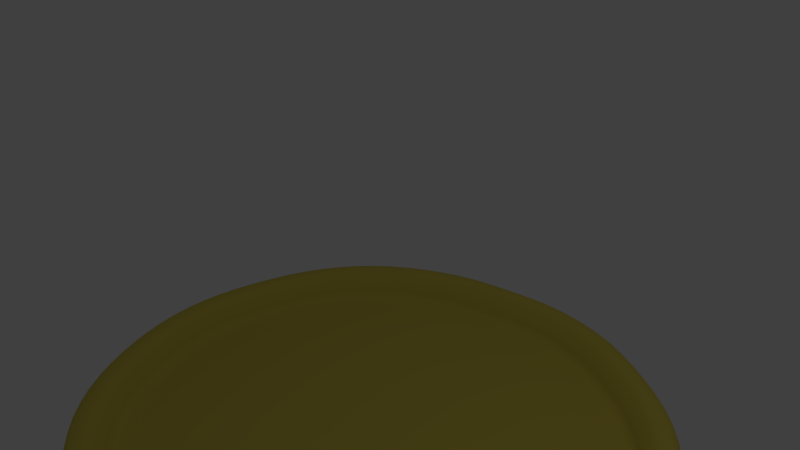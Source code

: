 # Source: Pizza_Empty.blend  (saved by Blender 2.78.0; exported with 4.5.12 LTS)
import bpy
from mathutils import Matrix  # noqa: F401  (used for matrix-valued properties, if any)

bpy.ops.wm.read_factory_settings(use_empty=True)
scene = bpy.context.scene
scene.name = 'Scene'

# ---- collections
col_collection_1 = bpy.data.collections.new('Collection 1'); scene.collection.children.link(col_collection_1)

# ---- materials (node trees are filled in below, after node groups)
mat_material = bpy.data.materials.new('Material')
mat_material.alpha_threshold = 0.0
mat_material.use_transparent_shadow = False
mat_material.diffuse_color = (0.6619, 0.5491, 0.0871, 1.0)
mat_material.roughness = 0.5
mat_material.specular_intensity = 0.2158
mat_material.line_color = (0.0, 0.0, 0.0, 1.0)

# ---- material node trees

# ---- world
world_world = bpy.data.worlds.new('World'); scene.world = world_world
world_world.color = (0.05088, 0.05088, 0.05088)
world_world.use_sun_shadow = False
world_world.sun_shadow_jitter_overblur = 0.0
world_world.cycles.sampling_method = 'MANUAL'

# ---- cameras
cam_camera = bpy.data.cameras.new('Camera')
cam_camera.clip_end = 100.0
cam_camera.lens = 35.0
cam_camera.sensor_width = 32.0
cam_camera.sensor_height = 18.0
cam_camera.ortho_scale = 7.314
cam_camera.dof.focus_distance = 0.0
cam_camera.dof.aperture_fstop = 128.0

# ---- lights
light_lamp = bpy.data.lights.new('Lamp', 'POINT')
light_lamp.transmission_factor = 0.0
light_lamp.cutoff_distance = 30.0
light_lamp.energy = 100.0
light_lamp.shadow_buffer_clip_start = 1.001
light_lamp.shadow_soft_size = 0.1
light_lamp.shadow_maximum_resolution = 0.006
light_lamp.use_absolute_resolution = True

# ---- meshes
me_cube = bpy.data.meshes.new('Cube')
me_cube.from_pydata([(2.978, 2.974, 0.0), (3.147, -3.233, 0.0), (-3.146, -3.233, 0.0), (-3.146, 3.144, 0.0), (1.824, 3.65, 0.0), (0.0, 4.177, 0.0), (1.955, -3.941, 0.0), (-1.883, 3.844, 0.0), (0.03095, -4.357, 0.0), (-1.873, -3.981, 0.0), (3.877, 1.694, 0.0), (4.35, -0.1318, 0.0), (3.925, -2.11, 0.0), (-3.924, -2.219, 0.0), (-4.508, -0.1172, 0.0), (-3.984, 2.093, 0.0), (2.517, -2.594, 0.0), (3.297, -0.04458, 0.0), (2.517, 2.505, 0.0), (0.0006768, -3.385, 0.0), (0.0, 0.0, 0.0), (0.0006775, 3.296, 0.0), (-2.515, -2.594, 0.0), (-3.296, -0.04458, 0.0), (-2.515, 2.505, 0.0), (4.228, 0.7144, 0.0), (-4.367, 0.8669, 0.0), (2.907, 1.23, 0.0), (0.0003388, 1.648, 0.0), (-2.906, 1.23, 0.0), (4.204, -1.169, 0.0), (-4.392, -1.077, 0.0), (2.907, -1.319, 0.0), (0.0003384, -1.693, 0.0), (-2.906, -1.319, 0.0), (-0.9415, 4.01, 0.0), (-0.7393, -4.316, 0.0), (-1.257, 2.9, 0.0), (-1.648, -0.02229, 0.0), (-1.257, -2.989, 0.0), (-1.453, 1.439, 0.0), (-1.453, -1.506, 0.0), (1.094, -4.225, 0.0), (1.093, 3.998, 0.0), (1.259, 2.9, 0.0), (1.649, -0.02229, 0.0), (1.259, -2.989, 0.0), (1.454, 1.439, 0.0), (1.454, -1.506, 0.0), (3.061, 3.061, 0.09079), (3.236, -3.32, 0.09079), (-3.234, -3.32, 0.09079), (-3.234, 3.235, 0.09079), (1.875, 3.755, 0.09079), (0.00023, 4.297, 0.09079), (2.01, -4.047, 0.09079), (-1.935, 3.954, 0.09079), (0.03204, -4.475, 0.09079), (-1.925, -4.089, 0.09079), (3.985, 1.744, 0.09079), (4.471, -0.132, 0.09079), (4.035, -2.165, 0.09079), (-4.033, -2.277, 0.09079), (-4.634, -0.1171, 0.09079), (-4.095, 2.155, 0.09079), (4.347, 0.7377, 0.09079), (-4.489, 0.8946, 0.09079), (4.322, -1.198, 0.09079), (-4.514, -1.104, 0.09079), (-0.9675, 4.126, 0.09079), (-0.7597, -4.433, 0.09079), (1.125, -4.339, 0.09079), (1.124, 4.113, 0.09079), (3.115, 3.116, 0.1917), (3.292, -3.376, 0.1917), (-3.29, -3.376, 0.1917), (-3.29, 3.294, 0.1917), (1.908, 3.823, 0.1917), (0.000378, 4.374, 0.1917), (2.045, -4.116, 0.1917), (-1.969, 4.026, 0.1917), (0.03274, -4.551, 0.1917), (-1.958, -4.158, 0.1917), (4.055, 1.777, 0.1917), (4.55, -0.1322, 0.1917), (4.106, -2.201, 0.1917), (-4.104, -2.315, 0.1917), (-4.714, -0.117, 0.1917), (-4.167, 2.195, 0.1917), (4.423, 0.7528, 0.1917), (-4.567, 0.9123, 0.1917), (4.397, -1.217, 0.1917), (-4.593, -1.121, 0.1917), (-0.9843, 4.2, 0.1917), (-0.7729, -4.508, 0.1917), (1.144, -4.413, 0.1917), (1.144, 4.187, 0.1917), (3.113, 3.115, 0.3178), (3.291, -3.374, 0.3178), (-3.288, -3.374, 0.3178), (-3.288, 3.292, 0.3178), (1.907, 3.821, 0.3178), (0.000374, 4.372, 0.3178), (2.044, -4.114, 0.3178), (-1.968, 4.024, 0.3178), (0.03272, -4.549, 0.3178), (-1.957, -4.156, 0.3178), (4.053, 1.776, 0.3178), (4.547, -0.1322, 0.3178), (4.104, -2.2, 0.3178), (-4.102, -2.314, 0.3178), (-4.712, -0.117, 0.3178), (-4.165, 2.194, 0.3178), (4.421, 0.7524, 0.3178), (-4.565, 0.9118, 0.3178), (4.395, -1.217, 0.3178), (-4.59, -1.12, 0.3178), (-0.9838, 4.198, 0.3178), (-0.7725, -4.506, 0.3178), (1.144, -4.411, 0.3178), (1.143, 4.185, 0.3178), (3.101, 3.103, 0.4271), (3.278, -3.362, 0.4271), (-3.276, -3.362, 0.4271), (-3.276, 3.279, 0.4271), (1.9, 3.806, 0.4271), (0.000341, 4.355, 0.4271), (2.036, -4.099, 0.4271), (-1.961, 4.008, 0.4271), (0.03257, -4.532, 0.4271), (-1.95, -4.141, 0.4271), (4.038, 1.769, 0.4271), (4.53, -0.1321, 0.4271), (4.088, -2.192, 0.4271), (-4.086, -2.305, 0.4271), (-4.694, -0.117, 0.4271), (-4.149, 2.185, 0.4271), (4.404, 0.749, 0.4271), (-4.548, 0.9079, 0.4271), (4.378, -1.212, 0.4271), (-4.573, -1.117, 0.4271), (-0.9801, 4.181, 0.4271), (-0.7696, -4.489, 0.4271), (1.139, -4.394, 0.4271), (1.139, 4.169, 0.4271), (3.012, 3.009, 0.5112), (3.183, -3.268, 0.5112), (-3.182, -3.268, 0.5112), (-3.182, 3.181, 0.5112), (1.844, 3.693, 0.5112), (9.319e-05, 4.226, 0.5112), (1.977, -3.984, 0.5112), (-1.904, 3.888, 0.5112), (0.03139, -4.405, 0.5112), (-1.894, -4.025, 0.5112), (3.921, 1.714, 0.5112), (4.399, -0.1319, 0.5112), (3.97, -2.132, 0.5112), (-3.968, -2.242, 0.5112), (-4.559, -0.1172, 0.5112), (-4.029, 2.118, 0.5112), (4.276, 0.7238, 0.5112), (-4.417, 0.8781, 0.5112), (4.252, -1.181, 0.5112), (-4.441, -1.088, 0.5112), (-0.952, 4.057, 0.5112), (-0.7476, -4.363, 0.5112), (1.106, -4.271, 0.5112), (1.106, 4.045, 0.5112), (2.877, 2.869, 0.5112), (3.04, -3.127, 0.5112), (-3.04, -3.127, 0.5112), (-3.04, 3.033, 0.5112), (1.762, 3.522, 0.5112), (-0.0002799, 4.031, 0.5112), (1.888, -3.811, 0.5112), (-1.819, 3.709, 0.5112), (0.02962, -4.213, 0.5112), (-1.81, -3.85, 0.5112), (3.745, 1.632, 0.5112), (4.202, -0.1314, 0.5112), (3.792, -2.042, 0.5112), (-3.791, -2.148, 0.5112), (-4.355, -0.1174, 0.5112), (-3.849, 2.018, 0.5112), (4.084, 0.686, 0.5112), (-4.219, 0.8333, 0.5112), (4.061, -1.134, 0.5112), (-4.243, -1.045, 0.5112), (-0.9098, 3.87, 0.5112), (-0.7145, -4.173, 0.5112), (1.056, -4.085, 0.5112), (1.056, 3.858, 0.5112), (2.787, 2.777, 0.3653), (2.946, -3.035, 0.3653), (-2.946, -3.035, 0.3653), (-2.946, 2.935, 0.3653), (1.707, 3.409, 0.3653), (-0.000526, 3.903, 0.3653), (1.83, -3.697, 0.3653), (-1.763, 3.591, 0.3653), (0.02845, -4.087, 0.3653), (-1.754, -3.735, 0.3653), (3.629, 1.578, 0.3653), (4.072, -0.1312, 0.3653), (3.674, -1.983, 0.3653), (-3.674, -2.085, 0.3653), (-4.221, -0.1176, 0.3653), (-3.731, 1.952, 0.3653), (3.958, 0.661, 0.3653), (-4.089, 0.8038, 0.3653), (3.935, -1.102, 0.3653), (-4.112, -1.016, 0.3653), (-0.8819, 3.747, 0.3653), (-0.6927, -4.048, 0.3653), (1.023, -3.963, 0.3653), (1.023, 3.735, 0.3653), (2.722, 2.709, 0.2497), (2.877, -2.967, 0.2497), (-2.877, -2.967, 0.2497), (-2.877, 2.864, 0.2497), (1.667, 3.327, 0.2497), (-0.0007058, 3.809, 0.2497), (1.787, -3.614, 0.2497), (-1.722, 3.504, 0.2497), (0.02759, -3.995, 0.2497), (-1.713, -3.651, 0.2497), (3.544, 1.538, 0.2497), (3.976, -0.131, 0.2497), (3.588, -1.94, 0.2497), (-3.589, -2.039, 0.2497), (-4.123, -0.1177, 0.2497), (-3.644, 1.903, 0.2497), (3.865, 0.6427, 0.2497), (-3.994, 0.7822, 0.2497), (3.843, -1.08, 0.2497), (-4.016, -0.9954, 0.2497), (-0.8615, 3.656, 0.2497), (-0.6767, -3.956, 0.2497), (0.9995, -3.873, 0.2497), (0.9991, 3.645, 0.2497), (2.676, 2.661, 0.05456), (2.828, -2.919, 0.05456), (-2.829, -2.919, 0.05456), (-2.829, 2.814, 0.05456), (1.639, 3.269, 0.05456), (-0.0008332, 3.743, 0.05456), (1.756, -3.555, 0.05456), (-1.693, 3.443, 0.05456), (0.02698, -3.929, 0.05456), (-1.684, -3.591, 0.05456), (3.484, 1.51, 0.05456), (3.909, -0.1308, 0.05456), (3.528, -1.909, 0.05456), (-3.528, -2.007, 0.05456), (-4.053, -0.1178, 0.05456), (-3.583, 1.869, 0.05456), (3.8, 0.6298, 0.05456), (-3.927, 0.7669, 0.05456), (3.778, -1.063, 0.05456), (-3.948, -0.9807, 0.05456), (-0.8471, 3.593, 0.05456), (-0.6654, -3.892, 0.05456), (0.9824, -3.81, 0.05456), (0.9821, 3.582, 0.05456), (2.332, 2.305, 0.05456), (2.465, -2.56, 0.05456), (-2.467, -2.56, 0.05456), (-2.467, 2.437, 0.05456), (1.428, 2.834, 0.05456), (-0.001783, 3.247, 0.05456), (1.53, -3.115, 0.05456), (-1.477, 2.986, 0.05456), (0.02247, -3.441, 0.05456), (-1.47, -3.147, 0.05456), (3.037, 1.301, 0.05456), (3.407, -0.1298, 0.05456), (3.075, -1.68, 0.05456), (-3.077, -1.765, 0.05456), (-3.535, -0.1184, 0.05456), (-3.124, 1.614, 0.05456), (3.312, 0.5333, 0.05456), (-3.425, 0.6529, 0.05456), (3.293, -0.9428, 0.05456), (-3.444, -0.8707, 0.05456), (-0.7396, 3.116, 0.05456), (-0.5812, -3.409, 0.05456), (0.8555, -3.337, 0.05456), (0.8552, 3.107, 0.05456), (1.367, 1.303, 0.05456), (1.445, -1.555, 0.05456), (-1.453, -1.555, 0.05456), (-1.453, 1.381, 0.05456), (0.8352, 1.614, 0.05456), (-0.004447, 1.857, 0.05456), (0.8956, -1.88, 0.05456), (-0.8713, 1.703, 0.05456), (0.0098, -2.072, 0.05456), (-0.8667, -1.899, 0.05456), (1.78, 0.7136, 0.05456), (1.998, -0.1268, 0.05456), (1.803, -1.037, 0.05456), (-1.811, -1.088, 0.05456), (-2.08, -0.1201, 0.05456), (-1.839, 0.8975, 0.05456), (1.942, 0.2627, 0.05456), (-2.015, 0.3329, 0.05456), (1.931, -0.6045, 0.05456), (-2.026, -0.5621, 0.05456), (-0.4379, 1.78, 0.05456), (-0.3448, -2.053, 0.05456), (0.4991, -2.011, 0.05456), (0.499, 1.775, 0.05456), (0.0, -0.04447, 0.05456)], [], [(22, 9, 2, 13), (43, 44, 21, 5), (12, 1, 6, 16), (47, 45, 20, 28), (39, 36, 9, 22), (46, 42, 8, 19), (48, 46, 19, 33), (35, 37, 24, 7), (40, 38, 23, 29), (41, 39, 22, 34), (0, 10, 18, 4), (25, 11, 17, 27), (30, 12, 16, 32), (7, 24, 15, 3), (29, 23, 14, 26), (34, 22, 13, 31), (24, 29, 26, 15), (10, 25, 27, 18), (37, 40, 29, 24), (44, 47, 28, 21), (23, 34, 31, 14), (11, 30, 32, 17), (38, 41, 34, 23), (45, 48, 33, 20), (20, 33, 41, 38), (21, 28, 40, 37), (33, 19, 39, 41), (28, 20, 38, 40), (5, 21, 37, 35), (19, 8, 36, 39), (17, 32, 48, 45), (18, 27, 47, 44), (32, 16, 46, 48), (16, 6, 42, 46), (27, 17, 45, 47), (4, 18, 44, 43), (15, 26, 66, 64), (9, 36, 70, 58), (26, 14, 63, 66), (35, 7, 56, 69), (42, 6, 55, 71), (30, 11, 60, 67), (3, 15, 64, 52), (4, 43, 72, 53), (31, 13, 62, 68), (10, 0, 49, 59), (5, 35, 69, 54), (11, 25, 65, 60), (8, 42, 71, 57), (36, 8, 57, 70), (1, 12, 61, 50), (12, 30, 67, 61), (43, 5, 54, 72), (7, 3, 52, 56), (13, 2, 51, 62), (6, 1, 50, 55), (0, 4, 53, 49), (14, 31, 68, 63), (25, 10, 59, 65), (2, 9, 58, 51), (55, 50, 74, 79), (53, 72, 96, 77), (56, 52, 76, 80), (65, 59, 83, 89), (58, 70, 94, 82), (49, 53, 77, 73), (66, 63, 87, 90), (59, 49, 73, 83), (51, 58, 82, 75), (67, 60, 84, 91), (60, 65, 89, 84), (69, 56, 80, 93), (68, 62, 86, 92), (61, 67, 91, 85), (52, 64, 88, 76), (54, 69, 93, 78), (62, 51, 75, 86), (57, 71, 95, 81), (70, 57, 81, 94), (63, 68, 92, 87), (72, 54, 78, 96), (71, 55, 79, 95), (50, 61, 85, 74), (64, 66, 90, 88), (85, 91, 115, 109), (76, 88, 112, 100), (78, 93, 117, 102), (86, 75, 99, 110), (81, 95, 119, 105), (94, 81, 105, 118), (87, 92, 116, 111), (96, 78, 102, 120), (95, 79, 103, 119), (74, 85, 109, 98), (88, 90, 114, 112), (79, 74, 98, 103), (77, 96, 120, 101), (80, 76, 100, 104), (89, 83, 107, 113), (82, 94, 118, 106), (73, 77, 101, 97), (90, 87, 111, 114), (83, 73, 97, 107), (75, 82, 106, 99), (91, 84, 108, 115), (84, 89, 113, 108), (93, 80, 104, 117), (92, 86, 110, 116), (101, 120, 144, 125), (104, 100, 124, 128), (113, 107, 131, 137), (106, 118, 142, 130), (97, 101, 125, 121), (114, 111, 135, 138), (107, 97, 121, 131), (99, 106, 130, 123), (115, 108, 132, 139), (108, 113, 137, 132), (117, 104, 128, 141), (116, 110, 134, 140), (109, 115, 139, 133), (100, 112, 136, 124), (102, 117, 141, 126), (110, 99, 123, 134), (105, 119, 143, 129), (118, 105, 129, 142), (111, 116, 140, 135), (120, 102, 126, 144), (119, 103, 127, 143), (98, 109, 133, 122), (112, 114, 138, 136), (103, 98, 122, 127), (133, 139, 163, 157), (124, 136, 160, 148), (126, 141, 165, 150), (134, 123, 147, 158), (129, 143, 167, 153), (142, 129, 153, 166), (135, 140, 164, 159), (144, 126, 150, 168), (143, 127, 151, 167), (122, 133, 157, 146), (136, 138, 162, 160), (127, 122, 146, 151), (125, 144, 168, 149), (128, 124, 148, 152), (137, 131, 155, 161), (130, 142, 166, 154), (121, 125, 149, 145), (138, 135, 159, 162), (131, 121, 145, 155), (123, 130, 154, 147), (139, 132, 156, 163), (132, 137, 161, 156), (141, 128, 152, 165), (140, 134, 158, 164), (152, 148, 172, 176), (161, 155, 179, 185), (154, 166, 190, 178), (145, 149, 173, 169), (162, 159, 183, 186), (155, 145, 169, 179), (147, 154, 178, 171), (163, 156, 180, 187), (156, 161, 185, 180), (165, 152, 176, 189), (164, 158, 182, 188), (157, 163, 187, 181), (148, 160, 184, 172), (150, 165, 189, 174), (158, 147, 171, 182), (153, 167, 191, 177), (166, 153, 177, 190), (159, 164, 188, 183), (168, 150, 174, 192), (167, 151, 175, 191), (146, 157, 181, 170), (160, 162, 186, 184), (151, 146, 170, 175), (149, 168, 192, 173), (172, 184, 208, 196), (174, 189, 213, 198), (182, 171, 195, 206), (177, 191, 215, 201), (190, 177, 201, 214), (183, 188, 212, 207), (192, 174, 198, 216), (191, 175, 199, 215), (170, 181, 205, 194), (184, 186, 210, 208), (175, 170, 194, 199), (173, 192, 216, 197), (176, 172, 196, 200), (185, 179, 203, 209), (178, 190, 214, 202), (169, 173, 197, 193), (186, 183, 207, 210), (179, 169, 193, 203), (171, 178, 202, 195), (187, 180, 204, 211), (180, 185, 209, 204), (189, 176, 200, 213), (188, 182, 206, 212), (181, 187, 211, 205), (209, 203, 227, 233), (202, 214, 238, 226), (193, 197, 221, 217), (210, 207, 231, 234), (203, 193, 217, 227), (195, 202, 226, 219), (211, 204, 228, 235), (204, 209, 233, 228), (213, 200, 224, 237), (212, 206, 230, 236), (205, 211, 235, 229), (196, 208, 232, 220), (198, 213, 237, 222), (206, 195, 219, 230), (201, 215, 239, 225), (214, 201, 225, 238), (207, 212, 236, 231), (216, 198, 222, 240), (215, 199, 223, 239), (194, 205, 229, 218), (208, 210, 234, 232), (199, 194, 218, 223), (197, 216, 240, 221), (200, 196, 220, 224), (220, 232, 256, 244), (222, 237, 261, 246), (230, 219, 243, 254), (225, 239, 263, 249), (238, 225, 249, 262), (231, 236, 260, 255), (240, 222, 246, 264), (239, 223, 247, 263), (218, 229, 253, 242), (232, 234, 258, 256), (223, 218, 242, 247), (221, 240, 264, 245), (224, 220, 244, 248), (233, 227, 251, 257), (226, 238, 262, 250), (217, 221, 245, 241), (234, 231, 255, 258), (227, 217, 241, 251), (219, 226, 250, 243), (235, 228, 252, 259), (228, 233, 257, 252), (237, 224, 248, 261), (236, 230, 254, 260), (229, 235, 259, 253), (250, 262, 286, 274), (241, 245, 269, 265), (258, 255, 279, 282), (251, 241, 265, 275), (243, 250, 274, 267), (259, 252, 276, 283), (252, 257, 281, 276), (261, 248, 272, 285), (260, 254, 278, 284), (253, 259, 283, 277), (244, 256, 280, 268), (246, 261, 285, 270), (254, 243, 267, 278), (249, 263, 287, 273), (262, 249, 273, 286), (255, 260, 284, 279), (264, 246, 270, 288), (263, 247, 271, 287), (242, 253, 277, 266), (256, 258, 282, 280), (247, 242, 266, 271), (245, 264, 288, 269), (248, 244, 268, 272), (257, 251, 275, 281), (270, 285, 309, 294), (278, 267, 291, 302), (273, 287, 311, 297), (286, 273, 297, 310), (279, 284, 308, 303), (288, 270, 294, 312), (287, 271, 295, 311), (266, 277, 301, 290), (280, 282, 306, 304), (271, 266, 290, 295), (269, 288, 312, 293), (272, 268, 292, 296), (281, 275, 299, 305), (274, 286, 310, 298), (265, 269, 293, 289), (282, 279, 303, 306), (275, 265, 289, 299), (267, 274, 298, 291), (283, 276, 300, 307), (276, 281, 305, 300), (285, 272, 296, 309), (284, 278, 302, 308), (277, 283, 307, 301), (268, 280, 304, 292), (298, 310, 313), (289, 293, 313), (306, 303, 313), (299, 289, 313), (291, 298, 313), (307, 300, 313), (300, 305, 313), (309, 296, 313), (308, 302, 313), (301, 307, 313), (292, 304, 313), (294, 309, 313), (302, 291, 313), (297, 311, 313), (310, 297, 313), (303, 308, 313), (312, 294, 313), (311, 295, 313), (290, 301, 313), (304, 306, 313), (295, 290, 313), (293, 312, 313), (296, 292, 313), (305, 299, 313)])
_uv = me_cube.uv_layers.new(name='UVMap')
_uv.uv.foreach_set('vector', [0.4463, 0.3736, 0.48, 0.3007, 0.4131, 0.34, 0.3723, 0.3933, 0.6359, 0.72, 0.6446, 0.6623, 0.5785, 0.6831, 0.5784, 0.7294, 0.7847, 0.399, 0.7438, 0.34, 0.6811, 0.3028, 0.7106, 0.3736, 0.6548, 0.5855, 0.665, 0.5087, 0.5784, 0.5099, 0.5784, 0.5965, 0.5124, 0.3528, 0.5396, 0.2832, 0.48, 0.3007, 0.4463, 0.3736, 0.6446, 0.3528, 0.6359, 0.2879, 0.5801, 0.281, 0.5785, 0.332, 0.6548, 0.4308, 0.6446, 0.3528, 0.5785, 0.332, 0.5784, 0.421, 0.529, 0.7206, 0.5124, 0.6623, 0.4463, 0.6415, 0.4795, 0.7118, 0.5021, 0.5855, 0.4918, 0.5087, 0.4053, 0.5075, 0.4258, 0.5745, 0.5021, 0.4308, 0.5124, 0.3528, 0.4463, 0.3736, 0.4258, 0.4406, 0.7349, 0.6662, 0.7821, 0.5989, 0.7106, 0.6415, 0.6742, 0.7017, 0.8006, 0.5474, 0.807, 0.503, 0.7517, 0.5075, 0.7312, 0.5745, 0.7993, 0.4485, 0.7847, 0.399, 0.7106, 0.3736, 0.7312, 0.4406, 0.4795, 0.7118, 0.4463, 0.6415, 0.3691, 0.6199, 0.4131, 0.6751, 0.4258, 0.5745, 0.4053, 0.5075, 0.3416, 0.5037, 0.349, 0.5554, 0.4258, 0.4406, 0.4463, 0.3736, 0.3723, 0.3933, 0.3477, 0.4533, 0.4463, 0.6415, 0.4258, 0.5745, 0.349, 0.5554, 0.3691, 0.6199, 0.7821, 0.5989, 0.8006, 0.5474, 0.7312, 0.5745, 0.7106, 0.6415, 0.5124, 0.6623, 0.5021, 0.5855, 0.4258, 0.5745, 0.4463, 0.6415, 0.6446, 0.6623, 0.6548, 0.5855, 0.5784, 0.5965, 0.5785, 0.6831, 0.4053, 0.5075, 0.4258, 0.4406, 0.3477, 0.4533, 0.3416, 0.5037, 0.807, 0.503, 0.7993, 0.4485, 0.7312, 0.4406, 0.7517, 0.5075, 0.4918, 0.5087, 0.5021, 0.4308, 0.4258, 0.4406, 0.4053, 0.5075, 0.665, 0.5087, 0.6548, 0.4308, 0.5784, 0.421, 0.5784, 0.5099, 0.5784, 0.5099, 0.5784, 0.421, 0.5021, 0.4308, 0.4918, 0.5087, 0.5785, 0.6831, 0.5784, 0.5965, 0.5021, 0.5855, 0.5124, 0.6623, 0.5784, 0.421, 0.5785, 0.332, 0.5124, 0.3528, 0.5021, 0.4308, 0.5784, 0.5965, 0.5784, 0.5099, 0.4918, 0.5087, 0.5021, 0.5855, 0.5784, 0.7294, 0.5785, 0.6831, 0.5124, 0.6623, 0.529, 0.7206, 0.5785, 0.332, 0.5801, 0.281, 0.5396, 0.2832, 0.5124, 0.3528, 0.7517, 0.5075, 0.7312, 0.4406, 0.6548, 0.4308, 0.665, 0.5087, 0.7106, 0.6415, 0.7312, 0.5745, 0.6548, 0.5855, 0.6446, 0.6623, 0.7312, 0.4406, 0.7106, 0.3736, 0.6446, 0.3528, 0.6548, 0.4308, 0.7106, 0.3736, 0.6811, 0.3028, 0.6359, 0.2879, 0.6446, 0.3528, 0.7312, 0.5745, 0.7517, 0.5075, 0.665, 0.5087, 0.6548, 0.5855, 0.6742, 0.7017, 0.7106, 0.6415, 0.6446, 0.6623, 0.6359, 0.72, 0.3691, 0.6199, 0.349, 0.5554, 0.3426, 0.5569, 0.3633, 0.6231, 0.48, 0.3007, 0.5396, 0.2832, 0.5385, 0.277, 0.4773, 0.2951, 0.349, 0.5554, 0.3416, 0.5037, 0.335, 0.5037, 0.3426, 0.5569, 0.529, 0.7206, 0.4795, 0.7118, 0.4767, 0.7176, 0.5276, 0.7267, 0.6359, 0.2879, 0.6811, 0.3028, 0.684, 0.2972, 0.6375, 0.2819, 0.7993, 0.4485, 0.807, 0.503, 0.8133, 0.503, 0.8055, 0.4469, 0.4131, 0.6751, 0.3691, 0.6199, 0.3633, 0.6231, 0.4085, 0.6799, 0.6742, 0.7017, 0.6359, 0.72, 0.6375, 0.726, 0.6769, 0.7072, 0.3477, 0.4533, 0.3723, 0.3933, 0.3665, 0.3902, 0.3413, 0.4519, 0.7821, 0.5989, 0.7349, 0.6662, 0.7393, 0.6707, 0.7878, 0.6015, 0.5784, 0.7294, 0.529, 0.7206, 0.5276, 0.7267, 0.5784, 0.7357, 0.807, 0.503, 0.8006, 0.5474, 0.8068, 0.5487, 0.8133, 0.503, 0.5801, 0.281, 0.6359, 0.2879, 0.6375, 0.2819, 0.5801, 0.2748, 0.5396, 0.2832, 0.5801, 0.281, 0.5801, 0.2748, 0.5385, 0.277, 0.7438, 0.34, 0.7847, 0.399, 0.7904, 0.3961, 0.7484, 0.3355, 0.7847, 0.399, 0.7993, 0.4485, 0.8055, 0.4469, 0.7904, 0.3961, 0.6359, 0.72, 0.5784, 0.7294, 0.5784, 0.7357, 0.6375, 0.726, 0.4795, 0.7118, 0.4131, 0.6751, 0.4085, 0.6799, 0.4767, 0.7176, 0.3723, 0.3933, 0.4131, 0.34, 0.4085, 0.3355, 0.3665, 0.3902, 0.6811, 0.3028, 0.7438, 0.34, 0.7484, 0.3355, 0.684, 0.2972, 0.7349, 0.6662, 0.6742, 0.7017, 0.6769, 0.7072, 0.7393, 0.6707, 0.3416, 0.5037, 0.3477, 0.4533, 0.3413, 0.4519, 0.335, 0.5037, 0.8006, 0.5474, 0.7821, 0.5989, 0.7878, 0.6015, 0.8068, 0.5487, 0.4131, 0.34, 0.48, 0.3007, 0.4773, 0.2951, 0.4085, 0.3355, 0.684, 0.2972, 0.7484, 0.3355, 0.7514, 0.3325, 0.6859, 0.2936, 0.6769, 0.7072, 0.6375, 0.726, 0.6385, 0.7299, 0.6787, 0.7107, 0.4767, 0.7176, 0.4085, 0.6799, 0.4056, 0.6829, 0.475, 0.7214, 0.8068, 0.5487, 0.7878, 0.6015, 0.7915, 0.6033, 0.8108, 0.5494, 0.4773, 0.2951, 0.5385, 0.277, 0.5378, 0.2731, 0.4755, 0.2914, 0.7393, 0.6707, 0.6769, 0.7072, 0.6787, 0.7107, 0.7421, 0.6736, 0.3426, 0.5569, 0.335, 0.5037, 0.3307, 0.5037, 0.3385, 0.5578, 0.7878, 0.6015, 0.7393, 0.6707, 0.7421, 0.6736, 0.7915, 0.6033, 0.4085, 0.3355, 0.4773, 0.2951, 0.4755, 0.2914, 0.4056, 0.3325, 0.8055, 0.4469, 0.8133, 0.503, 0.8175, 0.5029, 0.8095, 0.4459, 0.8133, 0.503, 0.8068, 0.5487, 0.8108, 0.5494, 0.8175, 0.5029, 0.5276, 0.7267, 0.4767, 0.7176, 0.475, 0.7214, 0.5267, 0.7306, 0.3413, 0.4519, 0.3665, 0.3902, 0.3628, 0.3883, 0.3371, 0.451, 0.7904, 0.3961, 0.8055, 0.4469, 0.8095, 0.4459, 0.7941, 0.3943, 0.4085, 0.6799, 0.3633, 0.6231, 0.3595, 0.6252, 0.4056, 0.6829, 0.5784, 0.7357, 0.5276, 0.7267, 0.5267, 0.7306, 0.5784, 0.7397, 0.3665, 0.3902, 0.4085, 0.3355, 0.4056, 0.3325, 0.3628, 0.3883, 0.5801, 0.2748, 0.6375, 0.2819, 0.6386, 0.278, 0.5801, 0.2708, 0.5385, 0.277, 0.5801, 0.2748, 0.5801, 0.2708, 0.5378, 0.2731, 0.335, 0.5037, 0.3413, 0.4519, 0.3371, 0.451, 0.3307, 0.5037, 0.6375, 0.726, 0.5784, 0.7357, 0.5784, 0.7397, 0.6385, 0.7299, 0.6375, 0.2819, 0.684, 0.2972, 0.6859, 0.2936, 0.6386, 0.278, 0.7484, 0.3355, 0.7904, 0.3961, 0.7941, 0.3943, 0.7514, 0.3325, 0.3633, 0.6231, 0.3426, 0.5569, 0.3385, 0.5578, 0.3595, 0.6252, 0.7941, 0.3943, 0.8095, 0.4459, 0.8093, 0.446, 0.794, 0.3943, 0.4056, 0.6829, 0.3595, 0.6252, 0.3596, 0.6252, 0.4057, 0.6829, 0.5784, 0.7397, 0.5267, 0.7306, 0.5267, 0.7305, 0.5784, 0.7396, 0.3628, 0.3883, 0.4056, 0.3325, 0.4057, 0.3326, 0.3629, 0.3883, 0.5801, 0.2708, 0.6386, 0.278, 0.6385, 0.2782, 0.5801, 0.2709, 0.5378, 0.2731, 0.5801, 0.2708, 0.5801, 0.2709, 0.5378, 0.2732, 0.3307, 0.5037, 0.3371, 0.451, 0.3372, 0.451, 0.3308, 0.5037, 0.6385, 0.7299, 0.5784, 0.7397, 0.5784, 0.7396, 0.6385, 0.7298, 0.6386, 0.278, 0.6859, 0.2936, 0.6858, 0.2937, 0.6385, 0.2782, 0.7514, 0.3325, 0.7941, 0.3943, 0.794, 0.3943, 0.7513, 0.3326, 0.3595, 0.6252, 0.3385, 0.5578, 0.3386, 0.5578, 0.3596, 0.6252, 0.6859, 0.2936, 0.7514, 0.3325, 0.7513, 0.3326, 0.6858, 0.2937, 0.6787, 0.7107, 0.6385, 0.7299, 0.6385, 0.7298, 0.6786, 0.7106, 0.475, 0.7214, 0.4056, 0.6829, 0.4057, 0.6829, 0.475, 0.7213, 0.8108, 0.5494, 0.7915, 0.6033, 0.7914, 0.6032, 0.8107, 0.5494, 0.4755, 0.2914, 0.5378, 0.2731, 0.5378, 0.2732, 0.4756, 0.2915, 0.7421, 0.6736, 0.6787, 0.7107, 0.6786, 0.7106, 0.742, 0.6735, 0.3385, 0.5578, 0.3307, 0.5037, 0.3308, 0.5037, 0.3386, 0.5578, 0.7915, 0.6033, 0.7421, 0.6736, 0.742, 0.6735, 0.7914, 0.6032, 0.4056, 0.3325, 0.4755, 0.2914, 0.4756, 0.2915, 0.4057, 0.3326, 0.8095, 0.4459, 0.8175, 0.5029, 0.8173, 0.5029, 0.8093, 0.446, 0.8175, 0.5029, 0.8108, 0.5494, 0.8107, 0.5494, 0.8173, 0.5029, 0.5267, 0.7306, 0.475, 0.7214, 0.475, 0.7213, 0.5267, 0.7305, 0.3371, 0.451, 0.3628, 0.3883, 0.3629, 0.3883, 0.3372, 0.451, 0.6786, 0.7106, 0.6385, 0.7298, 0.6383, 0.7289, 0.6782, 0.7099, 0.475, 0.7213, 0.4057, 0.6829, 0.4063, 0.6822, 0.4754, 0.7205, 0.8107, 0.5494, 0.7914, 0.6032, 0.7906, 0.6028, 0.8098, 0.5492, 0.4756, 0.2915, 0.5378, 0.2732, 0.538, 0.274, 0.476, 0.2923, 0.742, 0.6735, 0.6786, 0.7106, 0.6782, 0.7099, 0.7414, 0.6729, 0.3386, 0.5578, 0.3308, 0.5037, 0.3318, 0.5037, 0.3395, 0.5576, 0.7914, 0.6032, 0.742, 0.6735, 0.7414, 0.6729, 0.7906, 0.6028, 0.4057, 0.3326, 0.4756, 0.2915, 0.476, 0.2923, 0.4063, 0.3333, 0.8093, 0.446, 0.8173, 0.5029, 0.8164, 0.5029, 0.8085, 0.4462, 0.8173, 0.5029, 0.8107, 0.5494, 0.8098, 0.5492, 0.8164, 0.5029, 0.5267, 0.7305, 0.475, 0.7213, 0.4754, 0.7205, 0.5269, 0.7296, 0.3372, 0.451, 0.3629, 0.3883, 0.3638, 0.3888, 0.3382, 0.4512, 0.794, 0.3943, 0.8093, 0.446, 0.8085, 0.4462, 0.7932, 0.3947, 0.4057, 0.6829, 0.3596, 0.6252, 0.3604, 0.6247, 0.4063, 0.6822, 0.5784, 0.7396, 0.5267, 0.7305, 0.5269, 0.7296, 0.5784, 0.7387, 0.3629, 0.3883, 0.4057, 0.3326, 0.4063, 0.3333, 0.3638, 0.3888, 0.5801, 0.2709, 0.6385, 0.2782, 0.6383, 0.279, 0.5801, 0.2718, 0.5378, 0.2732, 0.5801, 0.2709, 0.5801, 0.2718, 0.538, 0.274, 0.3308, 0.5037, 0.3372, 0.451, 0.3382, 0.4512, 0.3318, 0.5037, 0.6385, 0.7298, 0.5784, 0.7396, 0.5784, 0.7387, 0.6383, 0.7289, 0.6385, 0.2782, 0.6858, 0.2937, 0.6854, 0.2945, 0.6383, 0.279, 0.7513, 0.3326, 0.794, 0.3943, 0.7932, 0.3947, 0.7507, 0.3333, 0.3596, 0.6252, 0.3386, 0.5578, 0.3395, 0.5576, 0.3604, 0.6247, 0.6858, 0.2937, 0.7513, 0.3326, 0.7507, 0.3333, 0.6854, 0.2945, 0.7932, 0.3947, 0.8085, 0.4462, 0.8018, 0.4478, 0.787, 0.3979, 0.4063, 0.6822, 0.3604, 0.6247, 0.3667, 0.6212, 0.4113, 0.677, 0.5784, 0.7387, 0.5269, 0.7296, 0.5284, 0.7231, 0.5784, 0.7319, 0.3638, 0.3888, 0.4063, 0.3333, 0.4113, 0.3382, 0.3699, 0.3921, 0.5801, 0.2718, 0.6383, 0.279, 0.6366, 0.2855, 0.5801, 0.2785, 0.538, 0.274, 0.5801, 0.2718, 0.5801, 0.2785, 0.5391, 0.2807, 0.3318, 0.5037, 0.3382, 0.4512, 0.3451, 0.4527, 0.3389, 0.5037, 0.6383, 0.7289, 0.5784, 0.7387, 0.5784, 0.7319, 0.6365, 0.7224, 0.6383, 0.279, 0.6854, 0.2945, 0.6823, 0.3006, 0.6366, 0.2855, 0.7507, 0.3333, 0.7932, 0.3947, 0.787, 0.3979, 0.7457, 0.3382, 0.3604, 0.6247, 0.3395, 0.5576, 0.3464, 0.556, 0.3667, 0.6212, 0.6854, 0.2945, 0.7507, 0.3333, 0.7457, 0.3382, 0.6823, 0.3006, 0.6782, 0.7099, 0.6383, 0.7289, 0.6365, 0.7224, 0.6753, 0.7039, 0.4754, 0.7205, 0.4063, 0.6822, 0.4113, 0.677, 0.4784, 0.7142, 0.8098, 0.5492, 0.7906, 0.6028, 0.7844, 0.6, 0.8031, 0.5479, 0.476, 0.2923, 0.538, 0.274, 0.5391, 0.2807, 0.4789, 0.2984, 0.7414, 0.6729, 0.6782, 0.7099, 0.6753, 0.7039, 0.7367, 0.668, 0.3395, 0.5576, 0.3318, 0.5037, 0.3389, 0.5037, 0.3464, 0.556, 0.7906, 0.6028, 0.7414, 0.6729, 0.7367, 0.668, 0.7844, 0.6, 0.4063, 0.3333, 0.476, 0.2923, 0.4789, 0.2984, 0.4113, 0.3382, 0.8085, 0.4462, 0.8164, 0.5029, 0.8095, 0.503, 0.8018, 0.4478, 0.8164, 0.5029, 0.8098, 0.5492, 0.8031, 0.5479, 0.8095, 0.503, 0.5269, 0.7296, 0.4754, 0.7205, 0.4784, 0.7142, 0.5284, 0.7231, 0.3382, 0.4512, 0.3638, 0.3888, 0.3699, 0.3921, 0.3451, 0.4527, 0.4784, 0.7142, 0.4113, 0.677, 0.4187, 0.6692, 0.4828, 0.7048, 0.8031, 0.5479, 0.7844, 0.6, 0.7752, 0.5956, 0.793, 0.5459, 0.4789, 0.2984, 0.5391, 0.2807, 0.5409, 0.2906, 0.4834, 0.3076, 0.7367, 0.668, 0.6753, 0.7039, 0.671, 0.6949, 0.7296, 0.6606, 0.3464, 0.556, 0.3389, 0.5037, 0.3496, 0.5037, 0.3567, 0.5537, 0.7844, 0.6, 0.7367, 0.668, 0.7296, 0.6606, 0.7752, 0.5956, 0.4113, 0.3382, 0.4789, 0.2984, 0.4834, 0.3076, 0.4187, 0.3456, 0.8018, 0.4478, 0.8095, 0.503, 0.7992, 0.503, 0.7918, 0.4503, 0.8095, 0.503, 0.8031, 0.5479, 0.793, 0.5459, 0.7992, 0.503, 0.5284, 0.7231, 0.4784, 0.7142, 0.4828, 0.7048, 0.5306, 0.7132, 0.3451, 0.4527, 0.3699, 0.3921, 0.3793, 0.3971, 0.3555, 0.455, 0.787, 0.3979, 0.8018, 0.4478, 0.7918, 0.4503, 0.7776, 0.4026, 0.4113, 0.677, 0.3667, 0.6212, 0.3762, 0.6159, 0.4187, 0.6692, 0.5784, 0.7319, 0.5284, 0.7231, 0.5306, 0.7132, 0.5784, 0.7217, 0.3699, 0.3921, 0.4113, 0.3382, 0.4187, 0.3456, 0.3793, 0.3971, 0.5801, 0.2785, 0.6366, 0.2855, 0.6339, 0.2952, 0.58, 0.2885, 0.5391, 0.2807, 0.5801, 0.2785, 0.58, 0.2885, 0.5409, 0.2906, 0.3389, 0.5037, 0.3451, 0.4527, 0.3555, 0.455, 0.3496, 0.5037, 0.6365, 0.7224, 0.5784, 0.7319, 0.5784, 0.7217, 0.6339, 0.7126, 0.6366, 0.2855, 0.6823, 0.3006, 0.6776, 0.3097, 0.6339, 0.2952, 0.7457, 0.3382, 0.787, 0.3979, 0.7776, 0.4026, 0.7382, 0.3456, 0.3667, 0.6212, 0.3464, 0.556, 0.3567, 0.5537, 0.3762, 0.6159, 0.6823, 0.3006, 0.7457, 0.3382, 0.7382, 0.3456, 0.6776, 0.3097, 0.6753, 0.7039, 0.6365, 0.7224, 0.6339, 0.7126, 0.671, 0.6949, 0.4187, 0.6692, 0.3762, 0.6159, 0.3824, 0.6124, 0.4237, 0.6641, 0.5784, 0.7217, 0.5306, 0.7132, 0.5321, 0.7067, 0.5784, 0.7149, 0.3793, 0.3971, 0.4187, 0.3456, 0.4237, 0.3505, 0.3854, 0.4003, 0.58, 0.2885, 0.6339, 0.2952, 0.6322, 0.3017, 0.5799, 0.2952, 0.5409, 0.2906, 0.58, 0.2885, 0.5799, 0.2952, 0.542, 0.2972, 0.3496, 0.5037, 0.3555, 0.455, 0.3624, 0.4565, 0.3567, 0.5037, 0.6339, 0.7126, 0.5784, 0.7217, 0.5784, 0.7149, 0.6322, 0.7061, 0.6339, 0.2952, 0.6776, 0.3097, 0.6746, 0.3156, 0.6322, 0.3017, 0.7382, 0.3456, 0.7776, 0.4026, 0.7715, 0.4057, 0.7332, 0.3505, 0.3762, 0.6159, 0.3567, 0.5537, 0.3636, 0.5521, 0.3824, 0.6124, 0.6776, 0.3097, 0.7382, 0.3456, 0.7332, 0.3505, 0.6746, 0.3156, 0.671, 0.6949, 0.6339, 0.7126, 0.6322, 0.7061, 0.6681, 0.689, 0.4828, 0.7048, 0.4187, 0.6692, 0.4237, 0.6641, 0.4858, 0.6985, 0.793, 0.5459, 0.7752, 0.5956, 0.7691, 0.5928, 0.7864, 0.5446, 0.4834, 0.3076, 0.5409, 0.2906, 0.542, 0.2972, 0.4863, 0.3137, 0.7296, 0.6606, 0.671, 0.6949, 0.6681, 0.689, 0.7249, 0.6558, 0.3567, 0.5537, 0.3496, 0.5037, 0.3567, 0.5037, 0.3636, 0.5521, 0.7752, 0.5956, 0.7296, 0.6606, 0.7249, 0.6558, 0.7691, 0.5928, 0.4187, 0.3456, 0.4834, 0.3076, 0.4863, 0.3137, 0.4237, 0.3505, 0.7918, 0.4503, 0.7992, 0.503, 0.7923, 0.503, 0.7852, 0.452, 0.7992, 0.503, 0.793, 0.5459, 0.7864, 0.5446, 0.7923, 0.503, 0.5306, 0.7132, 0.4828, 0.7048, 0.4858, 0.6985, 0.5321, 0.7067, 0.3555, 0.455, 0.3793, 0.3971, 0.3854, 0.4003, 0.3624, 0.4565, 0.7776, 0.4026, 0.7918, 0.4503, 0.7852, 0.452, 0.7715, 0.4057, 0.7864, 0.5446, 0.7691, 0.5928, 0.7646, 0.5907, 0.7815, 0.5437, 0.4863, 0.3137, 0.542, 0.2972, 0.5429, 0.302, 0.4884, 0.3181, 0.7249, 0.6558, 0.6681, 0.689, 0.666, 0.6847, 0.7214, 0.6522, 0.3636, 0.5521, 0.3567, 0.5037, 0.3618, 0.5037, 0.3686, 0.551, 0.7691, 0.5928, 0.7249, 0.6558, 0.7214, 0.6522, 0.7646, 0.5907, 0.4237, 0.3505, 0.4863, 0.3137, 0.4884, 0.3181, 0.4273, 0.354, 0.7852, 0.452, 0.7923, 0.503, 0.7873, 0.503, 0.7804, 0.4532, 0.7923, 0.503, 0.7864, 0.5446, 0.7815, 0.5437, 0.7873, 0.503, 0.5321, 0.7067, 0.4858, 0.6985, 0.4879, 0.694, 0.5332, 0.702, 0.3624, 0.4565, 0.3854, 0.4003, 0.3899, 0.4028, 0.3674, 0.4576, 0.7715, 0.4057, 0.7852, 0.452, 0.7804, 0.4532, 0.767, 0.408, 0.4237, 0.6641, 0.3824, 0.6124, 0.387, 0.6099, 0.4273, 0.6604, 0.5784, 0.7149, 0.5321, 0.7067, 0.5332, 0.702, 0.5784, 0.71, 0.3854, 0.4003, 0.4237, 0.3505, 0.4273, 0.354, 0.3899, 0.4028, 0.5799, 0.2952, 0.6322, 0.3017, 0.6309, 0.3064, 0.5799, 0.3, 0.542, 0.2972, 0.5799, 0.2952, 0.5799, 0.3, 0.5429, 0.302, 0.3567, 0.5037, 0.3624, 0.4565, 0.3674, 0.4576, 0.3618, 0.5037, 0.6322, 0.7061, 0.5784, 0.7149, 0.5784, 0.71, 0.6309, 0.7014, 0.6322, 0.3017, 0.6746, 0.3156, 0.6723, 0.32, 0.6309, 0.3064, 0.7332, 0.3505, 0.7715, 0.4057, 0.767, 0.408, 0.7296, 0.354, 0.3824, 0.6124, 0.3636, 0.5521, 0.3686, 0.551, 0.387, 0.6099, 0.6746, 0.3156, 0.7332, 0.3505, 0.7296, 0.354, 0.6723, 0.32, 0.6681, 0.689, 0.6322, 0.7061, 0.6309, 0.7014, 0.666, 0.6847, 0.4858, 0.6985, 0.4237, 0.6641, 0.4273, 0.6604, 0.4879, 0.694, 0.4273, 0.6604, 0.387, 0.6099, 0.3902, 0.6081, 0.4298, 0.6577, 0.5784, 0.71, 0.5332, 0.702, 0.5339, 0.6986, 0.5784, 0.7065, 0.3899, 0.4028, 0.4273, 0.354, 0.4298, 0.3566, 0.3931, 0.4045, 0.5799, 0.3, 0.6309, 0.3064, 0.63, 0.3097, 0.5798, 0.3035, 0.5429, 0.302, 0.5799, 0.3, 0.5798, 0.3035, 0.5435, 0.3054, 0.3618, 0.5037, 0.3674, 0.4576, 0.371, 0.4584, 0.3655, 0.5037, 0.6309, 0.7014, 0.5784, 0.71, 0.5784, 0.7065, 0.63, 0.6981, 0.6309, 0.3064, 0.6723, 0.32, 0.6707, 0.3231, 0.63, 0.3097, 0.7296, 0.354, 0.767, 0.408, 0.7638, 0.4096, 0.727, 0.3566, 0.387, 0.6099, 0.3686, 0.551, 0.3721, 0.5502, 0.3902, 0.6081, 0.6723, 0.32, 0.7296, 0.354, 0.727, 0.3566, 0.6707, 0.3231, 0.666, 0.6847, 0.6309, 0.7014, 0.63, 0.6981, 0.6645, 0.6816, 0.4879, 0.694, 0.4273, 0.6604, 0.4298, 0.6577, 0.4895, 0.6908, 0.7815, 0.5437, 0.7646, 0.5907, 0.7615, 0.5892, 0.7781, 0.543, 0.4884, 0.3181, 0.5429, 0.302, 0.5435, 0.3054, 0.4899, 0.3212, 0.7214, 0.6522, 0.666, 0.6847, 0.6645, 0.6816, 0.719, 0.6497, 0.3686, 0.551, 0.3618, 0.5037, 0.3655, 0.5037, 0.3721, 0.5502, 0.7646, 0.5907, 0.7214, 0.6522, 0.719, 0.6497, 0.7615, 0.5892, 0.4273, 0.354, 0.4884, 0.3181, 0.4899, 0.3212, 0.4298, 0.3566, 0.7804, 0.4532, 0.7873, 0.503, 0.7838, 0.503, 0.7769, 0.454, 0.7873, 0.503, 0.7815, 0.5437, 0.7781, 0.543, 0.7838, 0.503, 0.5332, 0.702, 0.4879, 0.694, 0.4895, 0.6908, 0.5339, 0.6986, 0.3674, 0.4576, 0.3899, 0.4028, 0.3931, 0.4045, 0.371, 0.4584, 0.767, 0.408, 0.7804, 0.4532, 0.7769, 0.454, 0.7638, 0.4096, 0.4899, 0.3212, 0.5435, 0.3054, 0.5479, 0.3308, 0.5012, 0.3446, 0.719, 0.6497, 0.6645, 0.6816, 0.6534, 0.6588, 0.701, 0.631, 0.3721, 0.5502, 0.3655, 0.5037, 0.3927, 0.5037, 0.3985, 0.5442, 0.7615, 0.5892, 0.719, 0.6497, 0.701, 0.631, 0.738, 0.5782, 0.4298, 0.3566, 0.4899, 0.3212, 0.5012, 0.3446, 0.4488, 0.3754, 0.7769, 0.454, 0.7838, 0.503, 0.7574, 0.5031, 0.7514, 0.4604, 0.7838, 0.503, 0.7781, 0.543, 0.7524, 0.5379, 0.7574, 0.5031, 0.5339, 0.6986, 0.4895, 0.6908, 0.5008, 0.6668, 0.5396, 0.6736, 0.371, 0.4584, 0.3931, 0.4045, 0.4168, 0.4171, 0.3975, 0.4641, 0.7638, 0.4096, 0.7769, 0.454, 0.7514, 0.4604, 0.74, 0.4216, 0.4298, 0.6577, 0.3902, 0.6081, 0.4143, 0.5947, 0.4488, 0.6379, 0.5784, 0.7065, 0.5339, 0.6986, 0.5396, 0.6736, 0.5783, 0.6805, 0.3931, 0.4045, 0.4298, 0.3566, 0.4488, 0.3754, 0.4168, 0.4171, 0.5798, 0.3035, 0.63, 0.3097, 0.6234, 0.3345, 0.5796, 0.3291, 0.5435, 0.3054, 0.5798, 0.3035, 0.5796, 0.3291, 0.5479, 0.3308, 0.3655, 0.5037, 0.371, 0.4584, 0.3975, 0.4641, 0.3927, 0.5037, 0.63, 0.6981, 0.5784, 0.7065, 0.5783, 0.6805, 0.6234, 0.6731, 0.63, 0.3097, 0.6707, 0.3231, 0.6588, 0.3462, 0.6234, 0.3345, 0.727, 0.3566, 0.7638, 0.4096, 0.74, 0.4216, 0.7079, 0.3754, 0.3902, 0.6081, 0.3721, 0.5502, 0.3985, 0.5442, 0.4143, 0.5947, 0.6707, 0.3231, 0.727, 0.3566, 0.7079, 0.3754, 0.6588, 0.3462, 0.6645, 0.6816, 0.63, 0.6981, 0.6234, 0.6731, 0.6534, 0.6588, 0.4895, 0.6908, 0.4298, 0.6577, 0.4488, 0.6379, 0.5008, 0.6668, 0.7781, 0.543, 0.7615, 0.5892, 0.738, 0.5782, 0.7524, 0.5379, 0.5783, 0.6805, 0.5396, 0.6736, 0.5554, 0.6034, 0.5782, 0.6075, 0.4168, 0.4171, 0.4488, 0.3754, 0.5021, 0.4282, 0.4833, 0.4527, 0.5796, 0.3291, 0.6234, 0.3345, 0.6047, 0.4042, 0.5789, 0.401, 0.5479, 0.3308, 0.5796, 0.3291, 0.5789, 0.401, 0.5603, 0.402, 0.3927, 0.5037, 0.3975, 0.4641, 0.472, 0.4804, 0.4692, 0.5036, 0.6234, 0.6731, 0.5783, 0.6805, 0.5782, 0.6075, 0.6046, 0.6031, 0.6234, 0.3345, 0.6588, 0.3462, 0.6255, 0.4111, 0.6047, 0.4042, 0.7079, 0.3754, 0.74, 0.4216, 0.6731, 0.4554, 0.6543, 0.4282, 0.4143, 0.5947, 0.3985, 0.5442, 0.4726, 0.5274, 0.4818, 0.557, 0.6588, 0.3462, 0.7079, 0.3754, 0.6543, 0.4282, 0.6255, 0.4111, 0.6534, 0.6588, 0.6234, 0.6731, 0.6046, 0.6031, 0.6223, 0.5947, 0.5008, 0.6668, 0.4488, 0.6379, 0.5021, 0.5825, 0.5326, 0.5994, 0.7524, 0.5379, 0.738, 0.5782, 0.672, 0.5474, 0.6805, 0.5237, 0.5012, 0.3446, 0.5479, 0.3308, 0.5603, 0.402, 0.5329, 0.4101, 0.701, 0.631, 0.6534, 0.6588, 0.6223, 0.5947, 0.6502, 0.5784, 0.3985, 0.5442, 0.3927, 0.5037, 0.4692, 0.5036, 0.4726, 0.5274, 0.738, 0.5782, 0.701, 0.631, 0.6502, 0.5784, 0.672, 0.5474, 0.4488, 0.3754, 0.5012, 0.3446, 0.5329, 0.4101, 0.5021, 0.4282, 0.7514, 0.4604, 0.7574, 0.5031, 0.6834, 0.5032, 0.6799, 0.4781, 0.7574, 0.5031, 0.7524, 0.5379, 0.6805, 0.5237, 0.6834, 0.5032, 0.5396, 0.6736, 0.5008, 0.6668, 0.5326, 0.5994, 0.5554, 0.6034, 0.3975, 0.4641, 0.4168, 0.4171, 0.4833, 0.4527, 0.472, 0.4804, 0.74, 0.4216, 0.7514, 0.4604, 0.6799, 0.4781, 0.6731, 0.4554, 0.4488, 0.6379, 0.4143, 0.5947, 0.4818, 0.557, 0.5021, 0.5825, 0.5329, 0.4101, 0.5603, 0.402, 0.5784, 0.5076, 0.6502, 0.5784, 0.6223, 0.5947, 0.5784, 0.5076, 0.4726, 0.5274, 0.4692, 0.5036, 0.5784, 0.5076, 0.672, 0.5474, 0.6502, 0.5784, 0.5784, 0.5076, 0.5021, 0.4282, 0.5329, 0.4101, 0.5784, 0.5076, 0.6799, 0.4781, 0.6834, 0.5032, 0.5784, 0.5076, 0.6834, 0.5032, 0.6805, 0.5237, 0.5784, 0.5076, 0.5554, 0.6034, 0.5326, 0.5994, 0.5784, 0.5076, 0.472, 0.4804, 0.4833, 0.4527, 0.5784, 0.5076, 0.6731, 0.4554, 0.6799, 0.4781, 0.5784, 0.5076, 0.5021, 0.5825, 0.4818, 0.557, 0.5784, 0.5076, 0.5782, 0.6075, 0.5554, 0.6034, 0.5784, 0.5076, 0.4833, 0.4527, 0.5021, 0.4282, 0.5784, 0.5076, 0.5789, 0.401, 0.6047, 0.4042, 0.5784, 0.5076, 0.5603, 0.402, 0.5789, 0.401, 0.5784, 0.5076, 0.4692, 0.5036, 0.472, 0.4804, 0.5784, 0.5076, 0.6046, 0.6031, 0.5782, 0.6075, 0.5784, 0.5076, 0.6047, 0.4042, 0.6255, 0.4111, 0.5784, 0.5076, 0.6543, 0.4282, 0.6731, 0.4554, 0.5784, 0.5076, 0.4818, 0.557, 0.4726, 0.5274, 0.5784, 0.5076, 0.6255, 0.4111, 0.6543, 0.4282, 0.5784, 0.5076, 0.6223, 0.5947, 0.6046, 0.6031, 0.5784, 0.5076, 0.5326, 0.5994, 0.5021, 0.5825, 0.5784, 0.5076, 0.6805, 0.5237, 0.672, 0.5474, 0.5784, 0.5076])
me_cube.materials.append(mat_material)
me_cube.use_remesh_preserve_volume = False
me_cube.use_remesh_preserve_attributes = False
me_cube.use_mirror_vertex_groups = False
me_cube.update()

# ---- objects
ob_cube = bpy.data.objects.new('Cube', me_cube)
ob_lamp = bpy.data.objects.new('Lamp', light_lamp)
ob_camera = bpy.data.objects.new('Camera', cam_camera)

# ---- transforms, parenting, visibility, modifiers, constraints
ob_cube.location = (0.0, 0.04029, -3.007)
ob_cube.scale = (0.966, 0.9506, 0.8963)
ob_cube.lock_rotations_4d = False
ob_cube.empty_display_type = 'ARROWS'
ob_cube.lineart.crease_threshold = 0.0
_m = ob_cube.modifiers.new('Subsurf', 'SUBSURF')
_m.uv_smooth = 'PRESERVE_CORNERS'
_m.quality = 2
_m.levels = 3
_m.show_only_control_edges = False
ob_lamp.location = (4.076, 1.005, 5.904)
ob_lamp.rotation_euler = (0.6503, 0.05522, 1.866)
ob_lamp.lock_rotations_4d = False
ob_lamp.empty_display_type = 'ARROWS'
ob_lamp.color = (0.0, 0.0, 0.0, 0.0)
ob_lamp.lineart.crease_threshold = 0.0
ob_camera.location = (7.481, -6.508, 5.344)
ob_camera.rotation_euler = (1.109, 0.01082, 0.8149)
ob_camera.lock_rotations_4d = False
ob_camera.empty_display_type = 'ARROWS'
ob_camera.color = (0.0, 0.0, 0.0, 0.0)
ob_camera.display_type = 'WIRE'
ob_camera.lineart.crease_threshold = 0.0

# ---- collection membership
col_collection_1.objects.link(ob_cube)
col_collection_1.objects.link(ob_lamp)
col_collection_1.objects.link(ob_camera)

# ---- scene / render settings (as saved in the file)
scene.camera = ob_camera
scene.frame_start = 1; scene.frame_end = 250; scene.frame_set(1)
scene.render.engine = 'BLENDER_EEVEE_NEXT'
scene.render.resolution_percentage = 50
scene.render.dither_intensity = 0.0
scene.cycles.use_denoising = False
scene.cycles.samples = 128
scene.cycles.sampling_pattern = 'TABULATED_SOBOL'
scene.cycles.light_sampling_threshold = 0.0
scene.cycles.use_adaptive_sampling = False
scene.cycles.use_light_tree = False
scene.cycles.blur_glossy = 0.0
scene.cycles.sample_clamp_indirect = 0.0
scene.view_settings.view_transform = 'Standard'
bpy.context.view_layer.update()
